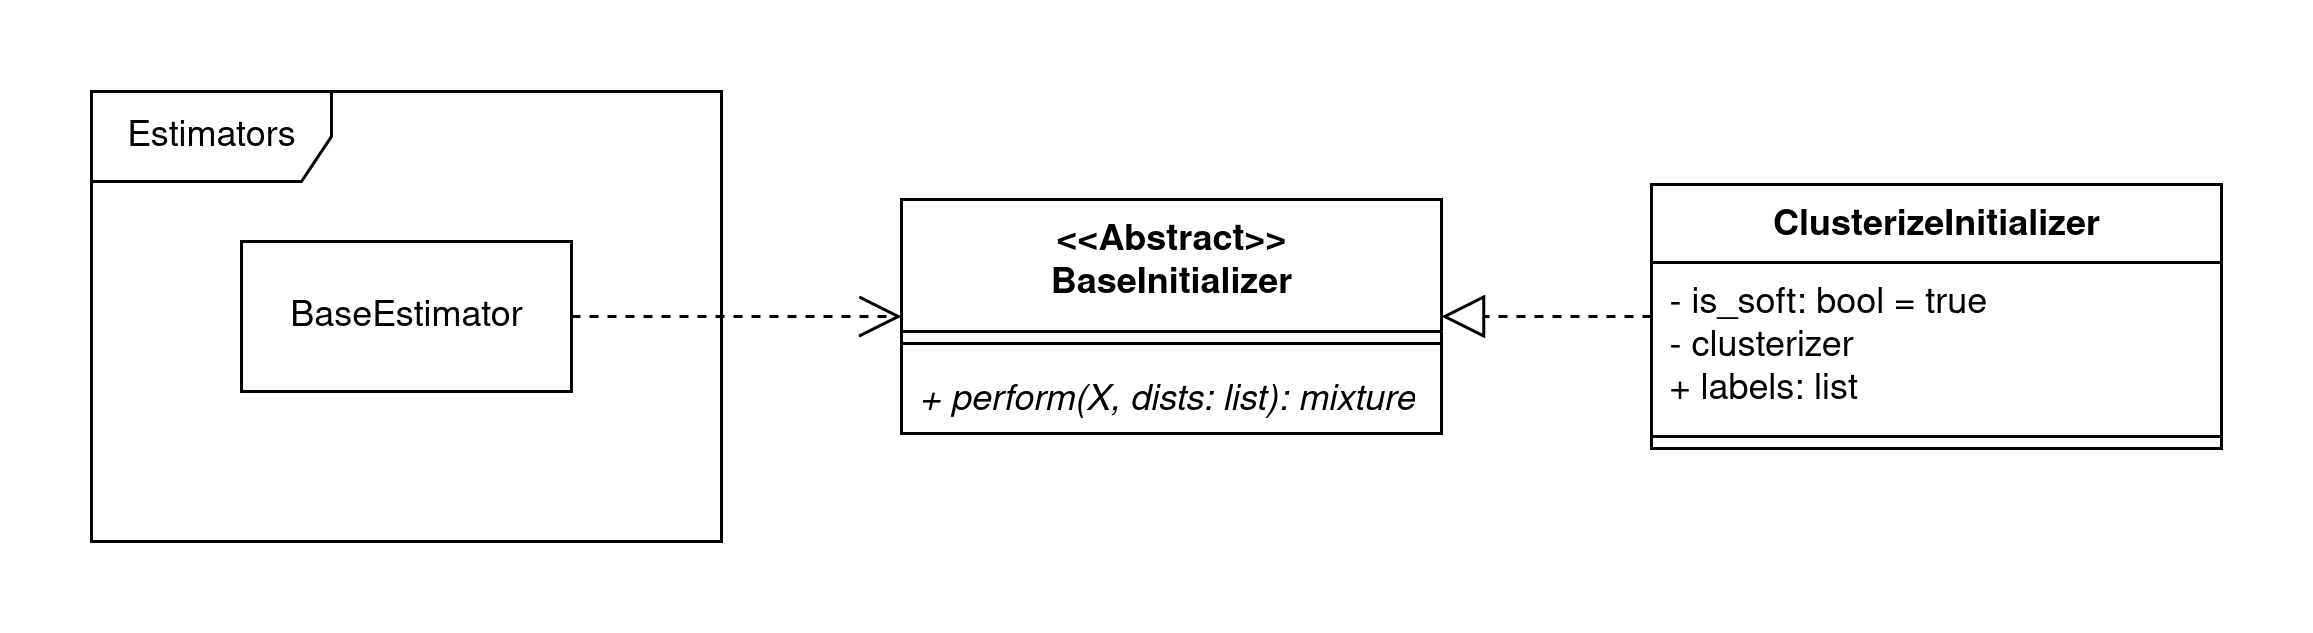

The diagram above was exported from draw.io. Its source (the exported page's mxGraphModel, read from the mxfile embedded in the PNG):
<mxGraphModel dx="989" dy="537" grid="1" gridSize="10" guides="1" tooltips="1" connect="1" arrows="1" fold="1" page="1" pageScale="1" pageWidth="827" pageHeight="1169" math="0" shadow="0">
  <root>
    <mxCell id="0" />
    <mxCell id="1" parent="0" />
    <mxCell id="VvkDlHhncA8MHwAlTEFa-2" value="Estimators" style="shape=umlFrame;whiteSpace=wrap;html=1;pointerEvents=0;width=80;height=30;" vertex="1" parent="1">
      <mxGeometry x="220" y="170" width="210" height="150" as="geometry" />
    </mxCell>
    <mxCell id="VvkDlHhncA8MHwAlTEFa-3" value="&lt;div&gt;&amp;lt;&amp;lt;Abstract&amp;gt;&amp;gt;&lt;/div&gt;&lt;div&gt;BaseInitializer&lt;/div&gt;" style="swimlane;fontStyle=1;align=center;verticalAlign=top;childLayout=stackLayout;horizontal=1;startSize=44;horizontalStack=0;resizeParent=1;resizeParentMax=0;resizeLast=0;collapsible=1;marginBottom=0;whiteSpace=wrap;html=1;" vertex="1" parent="1">
      <mxGeometry x="490" y="206" width="180" height="78" as="geometry" />
    </mxCell>
    <mxCell id="VvkDlHhncA8MHwAlTEFa-4" value="" style="line;strokeWidth=1;fillColor=none;align=left;verticalAlign=middle;spacingTop=-1;spacingLeft=3;spacingRight=3;rotatable=0;labelPosition=right;points=[];portConstraint=eastwest;strokeColor=inherit;" vertex="1" parent="VvkDlHhncA8MHwAlTEFa-3">
      <mxGeometry y="44" width="180" height="8" as="geometry" />
    </mxCell>
    <mxCell id="VvkDlHhncA8MHwAlTEFa-5" value="&lt;i&gt;+ perform(X, dists: list): mixture&lt;/i&gt;" style="text;strokeColor=none;fillColor=none;align=left;verticalAlign=top;spacingLeft=4;spacingRight=4;overflow=hidden;rotatable=0;points=[[0,0.5],[1,0.5]];portConstraint=eastwest;whiteSpace=wrap;html=1;" vertex="1" parent="VvkDlHhncA8MHwAlTEFa-3">
      <mxGeometry y="52" width="180" height="26" as="geometry" />
    </mxCell>
    <mxCell id="VvkDlHhncA8MHwAlTEFa-7" style="edgeStyle=orthogonalEdgeStyle;rounded=0;orthogonalLoop=1;jettySize=auto;html=1;endArrow=open;endFill=0;endSize=12;dashed=1;" edge="1" parent="1" source="VvkDlHhncA8MHwAlTEFa-6" target="VvkDlHhncA8MHwAlTEFa-3">
      <mxGeometry relative="1" as="geometry" />
    </mxCell>
    <mxCell id="VvkDlHhncA8MHwAlTEFa-6" value="BaseEstimator" style="html=1;whiteSpace=wrap;" vertex="1" parent="1">
      <mxGeometry x="270" y="220" width="110" height="50" as="geometry" />
    </mxCell>
    <mxCell id="VvkDlHhncA8MHwAlTEFa-11" style="edgeStyle=orthogonalEdgeStyle;rounded=0;orthogonalLoop=1;jettySize=auto;html=1;endArrow=block;endFill=0;endSize=12;dashed=1;" edge="1" parent="1" source="VvkDlHhncA8MHwAlTEFa-8" target="VvkDlHhncA8MHwAlTEFa-3">
      <mxGeometry relative="1" as="geometry" />
    </mxCell>
    <mxCell id="VvkDlHhncA8MHwAlTEFa-8" value="ClusterizeInitializer" style="swimlane;fontStyle=1;align=center;verticalAlign=top;childLayout=stackLayout;horizontal=1;startSize=26;horizontalStack=0;resizeParent=1;resizeParentMax=0;resizeLast=0;collapsible=1;marginBottom=0;whiteSpace=wrap;html=1;" vertex="1" parent="1">
      <mxGeometry x="740" y="201" width="190" height="88" as="geometry" />
    </mxCell>
    <mxCell id="VvkDlHhncA8MHwAlTEFa-9" value="&lt;div&gt;- is_soft: bool = true&lt;/div&gt;&lt;div&gt;- clusterizer&lt;/div&gt;&lt;div&gt;+ labels: list&lt;/div&gt;" style="text;strokeColor=none;fillColor=none;align=left;verticalAlign=top;spacingLeft=4;spacingRight=4;overflow=hidden;rotatable=0;points=[[0,0.5],[1,0.5]];portConstraint=eastwest;whiteSpace=wrap;html=1;" vertex="1" parent="VvkDlHhncA8MHwAlTEFa-8">
      <mxGeometry y="26" width="190" height="54" as="geometry" />
    </mxCell>
    <mxCell id="VvkDlHhncA8MHwAlTEFa-10" value="" style="line;strokeWidth=1;fillColor=none;align=left;verticalAlign=middle;spacingTop=-1;spacingLeft=3;spacingRight=3;rotatable=0;labelPosition=right;points=[];portConstraint=eastwest;strokeColor=inherit;" vertex="1" parent="VvkDlHhncA8MHwAlTEFa-8">
      <mxGeometry y="80" width="190" height="8" as="geometry" />
    </mxCell>
  </root>
</mxGraphModel>